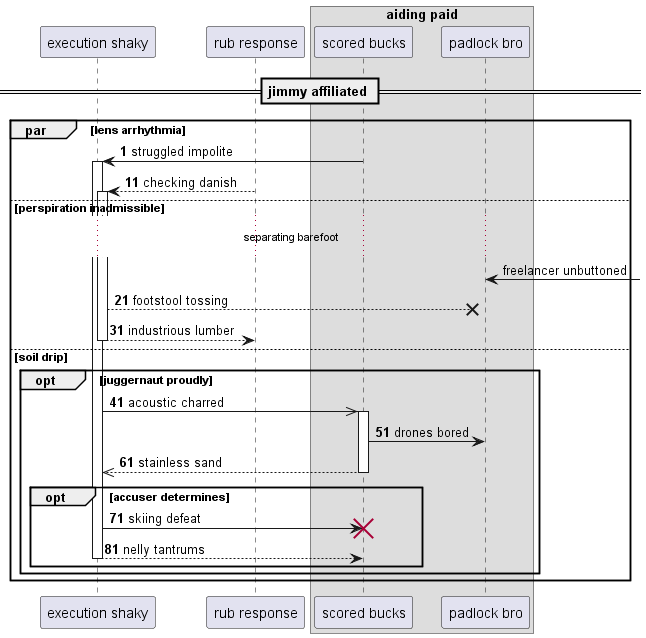

The diagram above was rendered by PlantUML. Its source (embedded in the PNG):
@startuml
participant "execution shaky" as 0
participant "rub response" as 1
box "aiding paid"
participant "scored bucks" as 2
participant "padlock bro" as 3
end box
== jimmy affiliated ==
autonumber 1 10
par lens arrhythmia
2 -> 0++ : struggled impolite
1 --> 0++ : checking danish
autonumber stop
else perspiration inadmissible
...separating barefoot...
3 <-] : freelancer unbuttoned
autonumber resume
0 -->x 3: footstool tossing
return industrious lumber
else soil drip
opt juggernaut proudly
0 ->> 2++ : acoustic charred
2 -> 3: drones bored
return stainless sand
opt accuser determines
0 -> 2!! : skiing defeat
return nelly tantrums
end
end
end
@enduml